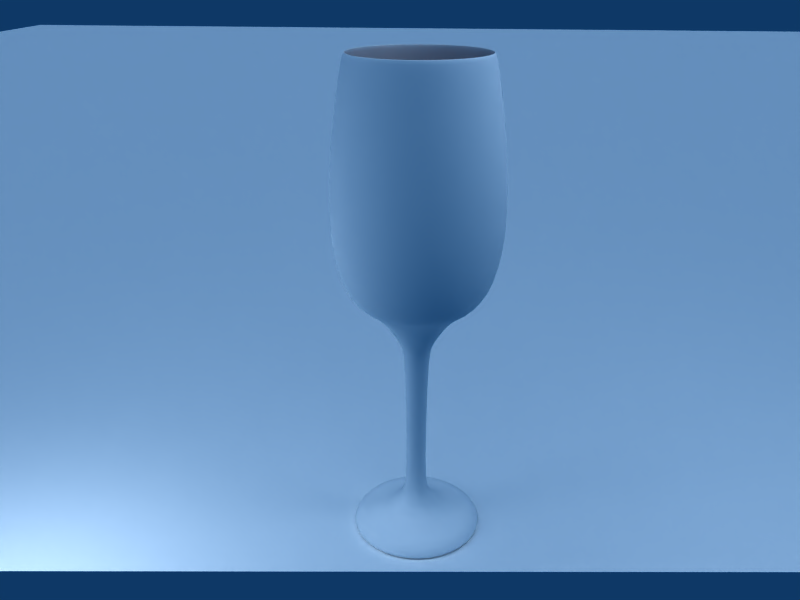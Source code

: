 # Source: filled_wineglass.blend  (saved by Blender 2.48.1; exported with 4.5.12 LTS)
import bpy
from mathutils import Matrix  # noqa: F401  (used for matrix-valued properties, if any)

bpy.ops.wm.read_factory_settings(use_empty=True)
scene = bpy.context.scene
scene.name = 'Scene'

# ---- collections
col_collection_1 = bpy.data.collections.new('Collection 1'); scene.collection.children.link(col_collection_1)

# ---- materials (node trees are filled in below, after node groups)
mat_material_002 = bpy.data.materials.new('Material.002')
mat_material_002.alpha_threshold = 0.0
mat_material_002.diffuse_color = (0.73, 0.00824, 0.00824, 1.0)
mat_material_002.roughness = 0.5
mat_material_002.specular_intensity = 1.0
mat_material_002.line_color = (0.0, 0.0, 0.0, 0.2)
mat_material_001 = bpy.data.materials.new('Material.001')
mat_material_001.alpha_threshold = 0.0
mat_material_001.diffuse_color = (1.0, 1.0, 1.0, 1.0)
mat_material_001.roughness = 0.5
mat_material_001.specular_intensity = 1.5
mat_material_001.line_color = (0.0, 0.0, 0.0, 0.2)
mat_material = bpy.data.materials.new('Material')
mat_material.alpha_threshold = 0.0
mat_material.diffuse_color = (1.0, 1.0, 1.0, 1.0)
mat_material.roughness = 0.5
mat_material.specular_intensity = 0.1
mat_material.line_color = (0.0, 0.0, 0.0, 1.0)

# ---- material node trees

# ---- world
world_world = bpy.data.worlds.new('World'); scene.world = world_world
world_world.color = (0.05656, 0.2208, 0.4)
world_world.use_sun_shadow = False
world_world.sun_shadow_jitter_overblur = 0.0
world_world.cycles.sampling_method = 'MANUAL'
world_world.cycles.sample_map_resolution = 256

# ---- cameras
cam_camera = bpy.data.cameras.new('Camera')
cam_camera.passepartout_alpha = 0.2
cam_camera.clip_end = 100.0
cam_camera.lens = 35.0
cam_camera.ortho_scale = 7.314
cam_camera.show_passepartout = False
cam_camera.show_safe_areas = True
cam_camera.dof.focus_distance = 0.0
cam_camera.dof.aperture_fstop = 128.0

# ---- lights
light_lamp_002 = bpy.data.lights.new('Lamp.002', 'POINT')
light_lamp_002.transmission_factor = 0.0
light_lamp_002.energy = 110.0
light_lamp_002.shadow_buffer_clip_start = 0.5
light_lamp_002.shadow_soft_size = 1.0
light_lamp_002.shadow_maximum_resolution = 0.006
light_lamp_002.use_absolute_resolution = True
light_lamp_002.cycles.use_multiple_importance_sampling = False
light_lamp = bpy.data.lights.new('Lamp', 'POINT')
light_lamp.transmission_factor = 0.0
light_lamp.energy = 110.0
light_lamp.shadow_buffer_clip_start = 0.5
light_lamp.shadow_soft_size = 1.0
light_lamp.shadow_maximum_resolution = 0.006
light_lamp.use_absolute_resolution = True
light_lamp.cycles.use_multiple_importance_sampling = False
light_spot = bpy.data.lights.new('Spot', 'SUN')
light_spot.transmission_factor = 0.0
light_spot.cutoff_distance = 30.0
light_spot.angle = 1.571
light_spot.energy = 1.1
light_spot.shadow_buffer_clip_start = 1.001
light_spot.shadow_soft_size = 1.0
light_spot.shadow_cascade_max_distance = 1000.0
light_spot.cycles.use_multiple_importance_sampling = False

# ---- meshes
me_mesh = bpy.data.meshes.new('Mesh')
me_mesh.from_pydata([(1.983, -0.4596, 0.2746), (1.99, -0.458, 0.2748), (1.811, -0.4634, 0.267), (1.65, -0.4534, 0.2542), (1.509, -0.4268, 0.2358), (1.389, -0.3824, 0.2116), (1.292, -0.2939, 0.1711), (1.224, -0.2098, 0.134), (1.113, -0.1107, 0.08853), (0.9628, -0.0316, 0.04884), (0.9636, -0.03083, -0.05599), (1.115, -0.112, -0.08672), (1.227, -0.2136, -0.1231), (1.296, -0.2997, -0.1532), (1.394, -0.3904, -0.1856), (1.514, -0.4362, -0.2038), (1.656, -0.4637, -0.2167), (1.817, -0.4743, -0.2246), (1.996, -0.4692, -0.2279), (1.99, -0.4709, -0.23), (1.958, -0.1573, -0.6243), (1.965, -0.1568, -0.6206), (1.786, -0.1687, -0.6087), (1.626, -0.1708, -0.5845), (1.486, -0.1626, -0.547), (1.369, -0.143, -0.4953), (1.275, -0.09712, -0.4056), (1.211, -0.05237, -0.3227), (1.103, -0.001142, -0.222), (0.9566, 0.0367, -0.1359), (0.9449, 0.1394, -0.1534), (1.084, 0.1701, -0.2539), (1.183, 0.1985, -0.3714), (1.24, 0.2192, -0.4681), (1.326, 0.2442, -0.5728), (1.438, 0.266, -0.6331), (1.575, 0.2881, -0.677), (1.732, 0.3106, -0.7055), (1.91, 0.3331, -0.7197), (1.902, 0.3345, -0.7237), (1.85, 0.7744, -0.4818), (1.857, 0.7713, -0.4786), (1.681, 0.7391, -0.4697), (1.525, 0.6985, -0.451), (1.392, 0.649, -0.4219), (1.284, 0.59, -0.3816), (1.206, 0.5011, -0.3114), (1.156, 0.4217, -0.2465), (1.066, 0.3216, -0.1677), (0.9341, 0.2292, -0.1004), (0.9292, 0.2641, -0.001703), (1.057, 0.3824, -0.003539), (1.143, 0.5126, -0.006324), (1.19, 0.6168, -0.008848), (1.264, 0.7326, -0.01135), (1.37, 0.8072, -0.01218), (1.502, 0.8682, -0.01225), (1.656, 0.9165, -0.01162), (1.832, 0.9528, -0.01034), (1.824, 0.9566, -0.0117), (1.838, 0.7957, 0.4666), (1.845, 0.7925, 0.4661), (1.67, 0.7597, 0.4544), (1.514, 0.7179, 0.434), (1.382, 0.6666, 0.4043), (1.275, 0.6052, 0.3648), (1.199, 0.5122, 0.298), (1.15, 0.4289, 0.2367), (1.062, 0.3241, 0.1617), (0.9324, 0.2278, 0.09658), (0.9424, 0.1372, 0.1484), (1.079, 0.174, 0.2507), (1.174, 0.2096, 0.3688), (1.229, 0.2361, 0.4656), (1.312, 0.2675, 0.5708), (1.422, 0.293, 0.6328), (1.557, 0.3178, 0.6789), (1.715, 0.3421, 0.7102), (1.891, 0.3656, 0.7278), (1.884, 0.3671, 0.7293), (1.91, 0.2071, 0.0133), (1.942, -0.1286, 0.6535), (1.949, -0.1283, 0.6522), (1.771, -0.1409, 0.6362), (1.611, -0.1447, 0.6079), (1.472, -0.1388, 0.5662), (1.357, -0.1225, 0.5103), (1.265, -0.08225, 0.4155), (1.203, -0.04265, 0.3283), (1.099, 0.0023, 0.2218), (0.9544, 0.03476, 0.1296), (0.9426, 0.1041, -0.007133), (1.206, -0.06825, 0.3763)], [], [(80, 0, 81), (81, 0, 1, 82), (82, 1, 2, 83), (83, 2, 3, 84), (84, 3, 4, 85), (85, 4, 5, 86), (86, 5, 6, 87), (87, 6, 7, 88), (89, 8, 9, 90), (90, 9, 91), (9, 10, 91), (8, 11, 10, 9), (6, 13, 12, 7), (5, 14, 13, 6), (4, 15, 14, 5), (3, 16, 15, 4), (2, 17, 16, 3), (1, 18, 17, 2), (0, 19, 18, 1), (19, 0, 80), (7, 12, 11, 8), (12, 27, 28, 11), (80, 20, 19), (19, 20, 21, 18), (18, 21, 22, 17), (17, 22, 23, 16), (16, 23, 24, 15), (15, 24, 25, 14), (14, 25, 26, 13), (13, 26, 27, 12), (11, 28, 29, 10), (10, 29, 91), (29, 30, 91), (28, 31, 30, 29), (26, 33, 32, 27), (25, 34, 33, 26), (24, 35, 34, 25), (23, 36, 35, 24), (22, 37, 36, 23), (21, 38, 37, 22), (20, 39, 38, 21), (80, 39, 20), (27, 32, 31, 28), (32, 47, 48, 31), (80, 40, 39), (39, 40, 41, 38), (38, 41, 42, 37), (37, 42, 43, 36), (36, 43, 44, 35), (35, 44, 45, 34), (34, 45, 46, 33), (33, 46, 47, 32), (31, 48, 49, 30), (30, 49, 91), (49, 50, 91), (48, 51, 50, 49), (46, 53, 52, 47), (45, 54, 53, 46), (44, 55, 54, 45), (43, 56, 55, 44), (42, 57, 56, 43), (41, 58, 57, 42), (40, 59, 58, 41), (80, 59, 40), (47, 52, 51, 48), (52, 67, 68, 51), (80, 60, 59), (59, 60, 61, 58), (58, 61, 62, 57), (57, 62, 63, 56), (56, 63, 64, 55), (55, 64, 65, 54), (54, 65, 66, 53), (53, 66, 67, 52), (51, 68, 69, 50), (50, 69, 91), (69, 70, 91), (68, 71, 70, 69), (66, 73, 72, 67), (65, 74, 73, 66), (64, 75, 74, 65), (63, 76, 75, 64), (62, 77, 76, 63), (61, 78, 77, 62), (60, 79, 78, 61), (80, 79, 60), (67, 72, 71, 68), (72, 88, 89, 71), (80, 81, 79), (79, 81, 82, 78), (78, 82, 83, 77), (77, 83, 84, 76), (76, 84, 85, 75), (75, 85, 86, 74), (74, 86, 87, 73), (73, 87, 88, 72), (71, 89, 90, 70), (70, 90, 91), (7, 8, 89, 88)])
me_mesh.polygons.foreach_set('use_smooth', [True] * 99)
me_mesh.materials.append(mat_material_002)
me_mesh.use_remesh_preserve_volume = False
me_mesh.use_remesh_preserve_attributes = False
me_mesh.use_mirror_vertex_groups = False
me_mesh.update()
me_mesh_005 = bpy.data.meshes.new('Mesh.005')
me_mesh_005.from_pydata([(-0.9586, -0.4309, 0.559), (-0.8889, -0.4012, 0.5179), (-0.8547, -0.3573, 0.4464), (-0.8402, -0.2977, 0.3338), (-0.8065, -0.2402, 0.2289), (-0.7471, -0.1859, 0.1487), (-0.6563, -0.1413, 0.09128), (-0.5311, -0.1071, 0.05887), (1.474, -0.1518, 0.5904), (-0.9631, -0.3843, 0.4722), (-0.9194, -0.3714, 0.4581), (-0.8908, -0.3296, 0.3848), (-0.8768, -0.2691, 0.2684), (-0.8434, -0.2103, 0.1698), (-0.784, -0.1588, 0.09401), (-0.7739, -0.1102, 0.01244), (3.308, -0.169, 0.2332), (3.071, -0.2419, 0.249), (2.838, -0.3064, 0.2617), (2.611, -0.3615, 0.2709), (2.392, -0.4058, 0.2764), (2.185, -0.4384, 0.2778), (1.99, -0.458, 0.2748), (1.811, -0.4634, 0.267), (1.65, -0.4534, 0.2542), (1.509, -0.4268, 0.2358), (1.389, -0.3824, 0.2116), (1.292, -0.2939, 0.1711), (1.224, -0.2098, 0.134), (1.113, -0.1107, 0.08853), (0.9628, -0.0316, 0.04884), (0.9236, 0.01641, 0.02099), (-0.7711, -0.1235, -0.009216), (-0.7772, -0.2111, 0.02839), (-0.832, -0.2996, 0.06282), (-0.8592, -0.4076, 0.106), (-0.8658, -0.5287, 0.1527), (-0.8896, -0.6085, 0.1826), (-0.9323, -0.629, 0.1884), (3.311, -0.1943, 0.2434), (3.074, -0.2673, 0.2592), (2.84, -0.3318, 0.2719), (2.613, -0.3868, 0.2811), (2.395, -0.4312, 0.2866), (2.187, -0.4637, 0.288), (1.993, -0.4833, 0.285), (1.814, -0.4887, 0.2772), (1.653, -0.4787, 0.2644), (1.511, -0.4522, 0.246), (1.392, -0.4077, 0.2218), (1.298, -0.3441, 0.1913), (1.23, -0.26, 0.1542), (1.118, -0.1609, 0.1088), (0.9674, -0.08189, 0.06908), (0.8633, -0.03735, 0.04483), (0.7341, -0.01491, 0.02853), (-0.5261, -0.1432, 0.01197), (-0.6496, -0.1927, 0.02701), (-0.7369, -0.265, 0.0532), (-0.7914, -0.3584, 0.08995), (-0.8185, -0.4701, 0.1325), (-0.8257, -0.5882, 0.178), (-0.8553, -0.6686, 0.2088), (-0.9223, -0.72, 0.2251), (-0.9171, -0.7267, -0.2186), (-0.8499, -0.6786, -0.2048), (-0.8217, -0.5925, -0.1777), (-0.8156, -0.4715, -0.1378), (-0.7897, -0.3571, -0.1013), (-0.736, -0.2615, -0.07374), (-0.6484, -0.1899, -0.05773), (-0.5246, -0.1404, -0.04866), (0.7341, -0.0132, -0.04416), (0.8636, -0.03648, -0.05528), (0.9689, -0.08225, -0.07297), (1.121, -0.1634, -0.1037), (1.233, -0.265, -0.1401), (1.302, -0.3511, -0.1702), (1.397, -0.4164, -0.1942), (1.517, -0.4621, -0.2124), (1.659, -0.4896, -0.2253), (1.82, -0.5002, -0.2332), (2.0, -0.4951, -0.2365), (2.194, -0.4756, -0.2354), (2.401, -0.4429, -0.2303), (2.62, -0.3981, -0.2216), (2.846, -0.3424, -0.2096), (3.079, -0.277, -0.1946), (3.316, -0.2031, -0.1768), (-0.928, -0.6338, -0.1881), (-0.8854, -0.613, -0.1825), (-0.8624, -0.5315, -0.1563), (-0.8571, -0.4073, -0.1153), (-0.8309, -0.2964, -0.08098), (-0.7765, -0.208, -0.05816), (-0.7701, -0.1196, -0.0352), (0.9233, 0.0184, -0.0419), (0.9636, -0.03083, -0.05599), (1.115, -0.112, -0.08672), (1.227, -0.2136, -0.1231), (1.296, -0.2997, -0.1532), (1.394, -0.3904, -0.1856), (1.514, -0.4362, -0.2038), (1.656, -0.4637, -0.2167), (1.817, -0.4743, -0.2246), (1.996, -0.4692, -0.2279), (2.191, -0.4497, -0.2268), (2.398, -0.417, -0.2218), (2.617, -0.3722, -0.2131), (2.843, -0.3165, -0.201), (3.076, -0.2511, -0.186), (3.313, -0.1772, -0.1683), (3.288, 0.07294, -0.4814), (3.049, 0.01963, -0.5255), (2.814, -0.0287, -0.5623), (2.586, -0.07127, -0.5911), (2.367, -0.1073, -0.611), (2.159, -0.1361, -0.6211), (1.965, -0.1568, -0.6206), (1.786, -0.1687, -0.6087), (1.626, -0.1708, -0.5845), (1.486, -0.1626, -0.547), (1.369, -0.143, -0.4953), (1.275, -0.09712, -0.4056), (1.211, -0.05237, -0.3227), (1.103, -0.001142, -0.222), (0.9566, 0.0367, -0.1359), (0.9178, 0.06004, -0.0888), (-0.7711, -0.1001, -0.05291), (-0.7818, -0.1512, -0.126), (-0.8399, -0.2047, -0.1982), (-0.8712, -0.2677, -0.291), (-0.8823, -0.3364, -0.3972), (-0.9089, -0.3828, -0.4665), (-0.9522, -0.3965, -0.4811), (3.29, 0.05858, -0.5048), (3.051, 0.005266, -0.5489), (2.816, -0.04306, -0.5857), (2.588, -0.08563, -0.6144), (2.369, -0.1217, -0.6343), (2.161, -0.1505, -0.6444), (1.967, -0.1712, -0.644), (1.788, -0.183, -0.6321), (1.628, -0.1852, -0.6078), (1.488, -0.1769, -0.5703), (1.371, -0.1573, -0.5187), (1.279, -0.1256, -0.4519), (1.215, -0.08083, -0.3689), (1.107, -0.0296, -0.2682), (0.9597, 0.0082, -0.1821), (0.8562, 0.02811, -0.1314), (0.7285, 0.03452, -0.09877), (-0.5273, -0.09979, -0.0943), (-0.6532, -0.1344, -0.1237), (-0.7436, -0.1801, -0.1776), (-0.8017, -0.2364, -0.2545), (-0.8329, -0.301, -0.35), (-0.8445, -0.3681, -0.4544), (-0.8765, -0.4176, -0.528), (-0.9455, -0.4478, -0.5645), (-0.9942, -0.0139, -0.6508), (-0.922, -0.0118, -0.6083), (-0.8836, -0.01996, -0.5225), (-0.863, -0.03402, -0.3985), (-0.8234, -0.0442, -0.2851), (-0.7585, -0.04958, -0.1955), (-0.6627, -0.04903, -0.1353), (-0.5335, -0.03934, -0.1021), (0.7199, 0.1059, -0.1097), (0.8445, 0.1262, -0.148), (0.944, 0.1471, -0.2073), (1.084, 0.1779, -0.3078), (1.182, 0.2063, -0.4253), (1.24, 0.2269, -0.522), (1.326, 0.2482, -0.5999), (1.438, 0.2699, -0.6603), (1.574, 0.2921, -0.7042), (1.732, 0.3145, -0.7327), (1.91, 0.337, -0.7469), (2.104, 0.3596, -0.7477), (2.312, 0.3821, -0.7363), (2.533, 0.4044, -0.7135), (2.763, 0.4262, -0.6804), (3.001, 0.4476, -0.6379), (3.244, 0.4683, -0.5869), (-0.9935, -0.02819, -0.5535), (-0.949, -0.02552, -0.5366), (-0.9163, -0.033, -0.4548), (-0.8961, -0.0469, -0.3281), (-0.8567, -0.05739, -0.2191), (-0.7917, -0.06368, -0.1375), (-0.7737, -0.07385, -0.05385), (0.9099, 0.1219, -0.09776), (0.9449, 0.1394, -0.1534), (1.084, 0.1701, -0.2539), (1.183, 0.1985, -0.3714), (1.24, 0.2192, -0.4681), (1.326, 0.2442, -0.5728), (1.438, 0.266, -0.6331), (1.575, 0.2881, -0.677), (1.732, 0.3106, -0.7055), (1.91, 0.3331, -0.7197), (2.104, 0.3557, -0.7205), (2.312, 0.3782, -0.7091), (2.533, 0.4004, -0.6863), (2.763, 0.4223, -0.6532), (3.001, 0.4437, -0.6107), (3.244, 0.4644, -0.5597), (3.202, 0.814, -0.3666), (2.956, 0.8226, -0.4017), (2.715, 0.8255, -0.4311), (2.483, 0.8223, -0.4541), (2.26, 0.8124, -0.4702), (2.051, 0.7956, -0.4786), (1.857, 0.7713, -0.4786), (1.681, 0.7391, -0.4697), (1.525, 0.6985, -0.451), (1.392, 0.649, -0.4219), (1.284, 0.59, -0.3816), (1.206, 0.5011, -0.3114), (1.156, 0.4217, -0.2465), (1.066, 0.3216, -0.1677), (0.9341, 0.2292, -0.1004), (0.9032, 0.1749, -0.06459), (-0.7768, -0.05354, -0.0381), (-0.8004, 0.009237, -0.09407), (-0.8714, 0.06598, -0.1496), (-0.9189, 0.1437, -0.2215), (-0.9484, 0.2348, -0.3051), (-0.987, 0.2916, -0.3598), (-1.033, 0.2989, -0.3714), (3.2, 0.8343, -0.3849), (2.954, 0.843, -0.42), (2.713, 0.8459, -0.4494), (2.48, 0.8426, -0.4724), (2.258, 0.8328, -0.4885), (2.049, 0.816, -0.4969), (1.855, 0.7917, -0.497), (1.679, 0.7595, -0.488), (1.523, 0.7189, -0.4693), (1.39, 0.6693, -0.4402), (1.282, 0.6104, -0.3999), (1.202, 0.5415, -0.3477), (1.152, 0.462, -0.2828), (1.062, 0.3619, -0.204), (0.9293, 0.2695, -0.1367), (0.834, 0.2118, -0.09726), (0.7123, 0.1676, -0.07193), (-0.5397, 0.01129, -0.07047), (-0.6712, 0.02243, -0.09271), (-0.7714, 0.05928, -0.1339), (-0.843, 0.1201, -0.1931), (-0.8909, 0.1997, -0.2678), (-0.9206, 0.2889, -0.3502), (-0.9652, 0.3489, -0.4082), (-1.04, 0.372, -0.4371), (-1.062, 0.5294, -0.02335), (-0.9858, 0.4957, -0.02118), (-0.9382, 0.4141, -0.01814), (-0.904, 0.2917, -0.01759), (-0.852, 0.1815, -0.01859), (-0.7775, 0.09994, -0.01486), (-0.6755, 0.04867, -0.01278), (-0.5431, 0.02935, -0.01283), (0.7093, 0.1907, -0.003051), (0.8295, 0.245, -0.00291), (0.9224, 0.3181, -0.003415), (1.051, 0.4365, -0.005259), (1.137, 0.5667, -0.008044), (1.184, 0.6709, -0.01057), (1.261, 0.7599, -0.01222), (1.367, 0.8345, -0.01305), (1.498, 0.8955, -0.01312), (1.653, 0.9438, -0.01249), (1.829, 0.98, -0.01121), (2.022, 1.005, -0.009351), (2.232, 1.019, -0.006956), (2.455, 1.024, -0.004082), (2.689, 1.019, -0.0007845), (2.931, 1.006, 0.002884), (3.179, 0.9854, 0.006869), (-1.051, 0.4316, -0.02), (-1.005, 0.4202, -0.01898), (-0.9635, 0.3419, -0.0175), (-0.9293, 0.2164, -0.01853), (-0.8781, 0.1117, -0.01626), (-0.8045, 0.0359, -0.01234), (-0.7791, -0.04828, -0.01239), (0.9007, 0.1944, -0.004816), (0.9292, 0.2641, -0.001703), (1.057, 0.3824, -0.003539), (1.143, 0.5126, -0.006324), (1.19, 0.6168, -0.008848), (1.264, 0.7326, -0.01135), (1.37, 0.8072, -0.01218), (1.502, 0.8682, -0.01225), (1.656, 0.9165, -0.01162), (1.832, 0.9528, -0.01034), (2.026, 0.9778, -0.008483), (2.235, 0.9922, -0.006088), (2.458, 0.9968, -0.003214), (2.692, 0.9922, 8.38e-05), (2.934, 0.9791, 0.003752), (3.182, 0.9581, 0.007737), (3.193, 0.8294, 0.388), (2.946, 0.8399, 0.4159), (2.704, 0.8444, 0.4385), (2.471, 0.8424, 0.4555), (2.249, 0.8334, 0.4661), (2.039, 0.8169, 0.4698), (1.845, 0.7925, 0.4661), (1.67, 0.7597, 0.4544), (1.514, 0.7179, 0.434), (1.382, 0.6666, 0.4043), (1.275, 0.6052, 0.3648), (1.199, 0.5122, 0.298), (1.15, 0.4289, 0.2367), (1.062, 0.3241, 0.1617), (0.9324, 0.2278, 0.09658), (0.9037, 0.1712, 0.0536), (-0.7791, -0.06075, 0.01083), (-0.8019, 0.004242, 0.07008), (-0.874, 0.06297, 0.1252), (-0.9232, 0.144, 0.1958), (-0.9548, 0.2401, 0.2758), (-0.9948, 0.3, 0.3264), (-1.041, 0.3079, 0.3362), (3.19, 0.8508, 0.405), (2.943, 0.8614, 0.4328), (2.702, 0.8658, 0.4555), (2.469, 0.8638, 0.4724), (2.246, 0.8548, 0.4831), (2.037, 0.8383, 0.4868), (1.843, 0.8139, 0.4831), (1.667, 0.7811, 0.4713), (1.512, 0.7393, 0.451), (1.379, 0.688, 0.4213), (1.272, 0.6267, 0.3818), (1.194, 0.5546, 0.3317), (1.145, 0.4713, 0.2703), (1.057, 0.3666, 0.1953), (0.9266, 0.2702, 0.1302), (0.8333, 0.2102, 0.09088), (0.7122, 0.1644, 0.06468), (-0.542, 0.006362, 0.04381), (-0.6733, 0.01786, 0.06774), (-0.7739, 0.05594, 0.1096), (-0.8467, 0.1191, 0.1685), (-0.8964, 0.2028, 0.2408), (-0.9282, 0.297, 0.3184), (-0.9742, 0.3599, 0.3716), (-1.05, 0.3846, 0.3968), (-1.009, 0.005363, 0.6268), (-0.9358, 0.004344, 0.5818), (-0.8952, -0.007692, 0.5019), (-0.8712, -0.03027, 0.3791), (-0.8287, -0.0482, 0.265), (-0.7619, -0.05791, 0.1728), (-0.6658, -0.05792, 0.1078), (-0.5374, -0.04797, 0.07145), (0.7198, 0.101, 0.09957), (0.8435, 0.1237, 0.1402), (0.9398, 0.1481, 0.2017), (1.077, 0.185, 0.3039), (1.172, 0.2206, 0.4221), (1.227, 0.2471, 0.5189), (1.311, 0.2731, 0.5977), (1.421, 0.2985, 0.6596), (1.557, 0.3234, 0.7058), (1.714, 0.3476, 0.7371), (1.891, 0.3711, 0.7547), (2.085, 0.3939, 0.7594), (2.293, 0.4158, 0.7522), (2.515, 0.4368, 0.7341), (2.746, 0.4569, 0.706), (2.985, 0.4758, 0.6687), (3.229, 0.4936, 0.6232), (-1.006, -0.01433, 0.5306), (-0.9609, -0.01257, 0.5148), (-0.9261, -0.02527, 0.4345), (-0.9023, -0.04831, 0.3082), (-0.8602, -0.06518, 0.1972), (-0.7939, -0.07338, 0.111), (-0.7773, -0.08541, 0.02035), (0.9108, 0.1161, 0.08333), (0.9424, 0.1372, 0.1484), (1.079, 0.174, 0.2507), (1.174, 0.2096, 0.3688), (1.229, 0.2361, 0.4656), (1.312, 0.2675, 0.5708), (1.422, 0.293, 0.6328), (1.557, 0.3178, 0.6789), (1.715, 0.3421, 0.7102), (1.891, 0.3656, 0.7278), (2.086, 0.3884, 0.7325), (2.294, 0.4103, 0.7254), (2.516, 0.4313, 0.7073), (2.747, 0.4513, 0.6791), (2.986, 0.4702, 0.6418), (3.229, 0.488, 0.5963), (3.275, 0.09373, 0.5352), (3.035, 0.04299, 0.5759), (2.799, -0.003214, 0.6093), (2.571, -0.04416, 0.6344), (2.351, -0.07913, 0.6505), (2.143, -0.1074, 0.6567), (1.949, -0.1283, 0.6522), (1.771, -0.1409, 0.6362), (1.611, -0.1447, 0.6079), (1.472, -0.1388, 0.5662), (1.357, -0.1225, 0.5103), (1.265, -0.08225, 0.4155), (1.203, -0.04265, 0.3283), (1.099, 0.0023, 0.2218), (0.9544, 0.03476, 0.1296), (0.9187, 0.05501, 0.07045), (0.8913, 0.09722, -0.006238), (-0.7663, -0.08498, -0.01606), (3.276, 0.08081, 0.5594), (3.036, 0.03007, 0.6001), (2.801, -0.01613, 0.6335), (2.572, -0.05708, 0.6586), (2.352, -0.09205, 0.6747), (2.144, -0.1203, 0.6809), (1.95, -0.1412, 0.6764), (1.772, -0.1539, 0.6605), (1.612, -0.1577, 0.6321), (1.358, -0.1354, 0.5345), (1.268, -0.1079, 0.4634), (1.206, -0.06825, 0.3763), (1.101, -0.0233, 0.2697), (0.9559, 0.009096, 0.1776), (0.8553, 0.02589, 0.122), (0.7284, 0.03018, 0.08529)], [], [(418, 39, 16, 400), (400, 16, 17, 401), (401, 17, 18, 402), (402, 18, 19, 403), (403, 19, 20, 404), (404, 20, 21, 405), (405, 21, 22, 406), (406, 22, 23, 407), (407, 23, 24, 408), (408, 24, 25, 409), (409, 25, 26, 410), (410, 26, 27, 411), (411, 27, 28, 412), (413, 29, 30, 414), (414, 30, 31, 415), (415, 31, 416), (417, 32, 15), (15, 32, 33, 14), (14, 33, 34, 13), (13, 34, 35, 12), (12, 35, 36, 11), (11, 36, 37, 10), (10, 37, 38, 9), (63, 0, 9, 38), (6, 57, 56, 7), (4, 59, 58, 5), (3, 60, 59, 4), (2, 61, 60, 3), (1, 62, 61, 2), (0, 63, 62, 1), (63, 64, 65, 62), (62, 65, 66, 61), (61, 66, 67, 60), (60, 67, 68, 59), (59, 68, 69, 58), (58, 69, 70, 57), (57, 70, 71, 56), (55, 72, 73, 54), (54, 73, 74, 53), (53, 74, 75, 52), (51, 76, 77, 50), (50, 77, 78, 49), (49, 78, 79, 48), (48, 79, 80, 47), (47, 80, 81, 46), (46, 81, 82, 45), (45, 82, 83, 44), (44, 83, 84, 43), (43, 84, 85, 42), (42, 85, 86, 41), (41, 86, 87, 40), (40, 87, 88, 39), (52, 75, 76, 51), (38, 89, 64, 63), (37, 90, 89, 38), (36, 91, 90, 37), (35, 92, 91, 36), (34, 93, 92, 35), (33, 94, 93, 34), (32, 95, 94, 33), (417, 95, 32), (31, 96, 416), (30, 97, 96, 31), (29, 98, 97, 30), (27, 100, 99, 28), (26, 101, 100, 27), (25, 102, 101, 26), (24, 103, 102, 25), (23, 104, 103, 24), (22, 105, 104, 23), (21, 106, 105, 22), (20, 107, 106, 21), (19, 108, 107, 20), (18, 109, 108, 19), (17, 110, 109, 18), (16, 111, 110, 17), (39, 88, 111, 16), (28, 99, 98, 29), (99, 124, 125, 98), (88, 135, 112, 111), (111, 112, 113, 110), (110, 113, 114, 109), (109, 114, 115, 108), (108, 115, 116, 107), (107, 116, 117, 106), (106, 117, 118, 105), (105, 118, 119, 104), (104, 119, 120, 103), (103, 120, 121, 102), (102, 121, 122, 101), (101, 122, 123, 100), (100, 123, 124, 99), (98, 125, 126, 97), (97, 126, 127, 96), (96, 127, 416), (417, 128, 95), (95, 128, 129, 94), (94, 129, 130, 93), (93, 130, 131, 92), (92, 131, 132, 91), (91, 132, 133, 90), (90, 133, 134, 89), (89, 134, 159, 64), (75, 148, 147, 76), (87, 136, 135, 88), (86, 137, 136, 87), (85, 138, 137, 86), (84, 139, 138, 85), (83, 140, 139, 84), (82, 141, 140, 83), (81, 142, 141, 82), (80, 143, 142, 81), (79, 144, 143, 80), (78, 145, 144, 79), (77, 146, 145, 78), (76, 147, 146, 77), (74, 149, 148, 75), (73, 150, 149, 74), (72, 151, 150, 73), (70, 153, 152, 71), (69, 154, 153, 70), (68, 155, 154, 69), (67, 156, 155, 68), (66, 157, 156, 67), (65, 158, 157, 66), (64, 159, 158, 65), (159, 160, 161, 158), (158, 161, 162, 157), (157, 162, 163, 156), (156, 163, 164, 155), (155, 164, 165, 154), (154, 165, 166, 153), (153, 166, 167, 152), (151, 168, 169, 150), (150, 169, 170, 149), (149, 170, 171, 148), (147, 172, 173, 146), (146, 173, 174, 145), (145, 174, 175, 144), (144, 175, 176, 143), (143, 176, 177, 142), (142, 177, 178, 141), (141, 178, 179, 140), (140, 179, 180, 139), (139, 180, 181, 138), (138, 181, 182, 137), (137, 182, 183, 136), (136, 183, 184, 135), (148, 171, 172, 147), (134, 185, 160, 159), (133, 186, 185, 134), (132, 187, 186, 133), (131, 188, 187, 132), (130, 189, 188, 131), (129, 190, 189, 130), (128, 191, 190, 129), (417, 191, 128), (127, 192, 416), (126, 193, 192, 127), (125, 194, 193, 126), (123, 196, 195, 124), (122, 197, 196, 123), (121, 198, 197, 122), (120, 199, 198, 121), (119, 200, 199, 120), (118, 201, 200, 119), (117, 202, 201, 118), (116, 203, 202, 117), (115, 204, 203, 116), (114, 205, 204, 115), (113, 206, 205, 114), (112, 207, 206, 113), (135, 184, 207, 112), (124, 195, 194, 125), (195, 220, 221, 194), (184, 231, 208, 207), (207, 208, 209, 206), (206, 209, 210, 205), (205, 210, 211, 204), (204, 211, 212, 203), (203, 212, 213, 202), (202, 213, 214, 201), (201, 214, 215, 200), (200, 215, 216, 199), (199, 216, 217, 198), (198, 217, 218, 197), (197, 218, 219, 196), (196, 219, 220, 195), (194, 221, 222, 193), (193, 222, 223, 192), (192, 223, 416), (417, 224, 191), (191, 224, 225, 190), (190, 225, 226, 189), (189, 226, 227, 188), (188, 227, 228, 187), (187, 228, 229, 186), (186, 229, 230, 185), (185, 230, 255, 160), (171, 244, 243, 172), (183, 232, 231, 184), (182, 233, 232, 183), (181, 234, 233, 182), (180, 235, 234, 181), (179, 236, 235, 180), (178, 237, 236, 179), (177, 238, 237, 178), (176, 239, 238, 177), (175, 240, 239, 176), (174, 241, 240, 175), (173, 242, 241, 174), (172, 243, 242, 173), (170, 245, 244, 171), (169, 246, 245, 170), (168, 247, 246, 169), (166, 249, 248, 167), (165, 250, 249, 166), (164, 251, 250, 165), (163, 252, 251, 164), (162, 253, 252, 163), (161, 254, 253, 162), (160, 255, 254, 161), (255, 256, 257, 254), (254, 257, 258, 253), (253, 258, 259, 252), (252, 259, 260, 251), (251, 260, 261, 250), (250, 261, 262, 249), (249, 262, 263, 248), (247, 264, 265, 246), (246, 265, 266, 245), (245, 266, 267, 244), (243, 268, 269, 242), (242, 269, 270, 241), (241, 270, 271, 240), (240, 271, 272, 239), (239, 272, 273, 238), (238, 273, 274, 237), (237, 274, 275, 236), (236, 275, 276, 235), (235, 276, 277, 234), (234, 277, 278, 233), (233, 278, 279, 232), (232, 279, 280, 231), (244, 267, 268, 243), (230, 281, 256, 255), (229, 282, 281, 230), (228, 283, 282, 229), (227, 284, 283, 228), (226, 285, 284, 227), (225, 286, 285, 226), (224, 287, 286, 225), (417, 287, 224), (223, 288, 416), (222, 289, 288, 223), (221, 290, 289, 222), (219, 292, 291, 220), (218, 293, 292, 219), (217, 294, 293, 218), (216, 295, 294, 217), (215, 296, 295, 216), (214, 297, 296, 215), (213, 298, 297, 214), (212, 299, 298, 213), (211, 300, 299, 212), (210, 301, 300, 211), (209, 302, 301, 210), (208, 303, 302, 209), (231, 280, 303, 208), (220, 291, 290, 221), (291, 316, 317, 290), (280, 327, 304, 303), (303, 304, 305, 302), (302, 305, 306, 301), (301, 306, 307, 300), (300, 307, 308, 299), (299, 308, 309, 298), (298, 309, 310, 297), (297, 310, 311, 296), (296, 311, 312, 295), (295, 312, 313, 294), (294, 313, 314, 293), (293, 314, 315, 292), (292, 315, 316, 291), (290, 317, 318, 289), (289, 318, 319, 288), (288, 319, 416), (417, 320, 287), (287, 320, 321, 286), (286, 321, 322, 285), (285, 322, 323, 284), (284, 323, 324, 283), (283, 324, 325, 282), (282, 325, 326, 281), (281, 326, 351, 256), (267, 340, 339, 268), (279, 328, 327, 280), (278, 329, 328, 279), (277, 330, 329, 278), (276, 331, 330, 277), (275, 332, 331, 276), (274, 333, 332, 275), (273, 334, 333, 274), (272, 335, 334, 273), (271, 336, 335, 272), (270, 337, 336, 271), (269, 338, 337, 270), (268, 339, 338, 269), (266, 341, 340, 267), (265, 342, 341, 266), (264, 343, 342, 265), (262, 345, 344, 263), (261, 346, 345, 262), (260, 347, 346, 261), (259, 348, 347, 260), (258, 349, 348, 259), (257, 350, 349, 258), (256, 351, 350, 257), (351, 352, 353, 350), (350, 353, 354, 349), (349, 354, 355, 348), (348, 355, 356, 347), (347, 356, 357, 346), (346, 357, 358, 345), (345, 358, 359, 344), (343, 360, 361, 342), (342, 361, 362, 341), (341, 362, 363, 340), (339, 364, 365, 338), (338, 365, 366, 337), (337, 366, 367, 336), (336, 367, 368, 335), (335, 368, 369, 334), (334, 369, 370, 333), (333, 370, 371, 332), (332, 371, 372, 331), (331, 372, 373, 330), (330, 373, 374, 329), (329, 374, 375, 328), (328, 375, 376, 327), (340, 363, 364, 339), (326, 377, 352, 351), (325, 378, 377, 326), (324, 379, 378, 325), (323, 380, 379, 324), (322, 381, 380, 323), (321, 382, 381, 322), (320, 383, 382, 321), (417, 383, 320), (319, 384, 416), (318, 385, 384, 319), (317, 386, 385, 318), (315, 388, 387, 316), (314, 389, 388, 315), (313, 390, 389, 314), (312, 391, 390, 313), (311, 392, 391, 312), (310, 393, 392, 311), (309, 394, 393, 310), (308, 395, 394, 309), (307, 396, 395, 308), (306, 397, 396, 307), (305, 398, 397, 306), (304, 399, 398, 305), (327, 376, 399, 304), (316, 387, 386, 317), (387, 412, 413, 386), (376, 418, 400, 399), (399, 400, 401, 398), (398, 401, 402, 397), (397, 402, 403, 396), (396, 403, 404, 395), (395, 404, 405, 394), (394, 405, 406, 393), (393, 406, 407, 392), (392, 407, 408, 391), (391, 408, 409, 390), (390, 409, 410, 389), (389, 410, 411, 388), (388, 411, 412, 387), (386, 413, 414, 385), (385, 414, 415, 384), (384, 415, 416), (417, 15, 383), (383, 15, 14, 382), (382, 14, 13, 381), (381, 13, 12, 380), (380, 12, 11, 379), (379, 11, 10, 378), (378, 10, 9, 377), (0, 352, 377, 9), (358, 6, 7, 359), (356, 4, 5, 357), (355, 3, 4, 356), (354, 2, 3, 355), (353, 1, 2, 354), (352, 0, 1, 353), (42, 421, 422, 43), (372, 422, 421, 373), (41, 420, 421, 42), (373, 421, 420, 374), (40, 419, 420, 41), (374, 420, 419, 375), (39, 418, 419, 40), (375, 419, 418, 376), (43, 422, 423, 44), (371, 423, 422, 372), (370, 424, 423, 371), (44, 423, 424, 45), (369, 425, 424, 370), (45, 424, 425, 46), (368, 426, 425, 369), (46, 425, 426, 47), (367, 8, 426, 368), (47, 426, 8, 48), (8, 367, 366, 427), (8, 427, 49, 48), (365, 428, 427, 366), (49, 427, 428, 50), (364, 429, 428, 365), (50, 428, 429, 51), (363, 430, 429, 364), (51, 429, 430, 52), (362, 431, 430, 363), (52, 430, 431, 53), (361, 432, 431, 362), (53, 431, 432, 54), (360, 433, 432, 361), (54, 432, 433, 55), (5, 6, 358, 357), (6, 5, 58, 57), (55, 56, 71, 72), (71, 152, 151, 72), (151, 152, 167, 168), (167, 248, 247, 168), (247, 248, 263, 264), (263, 344, 343, 264), (343, 344, 359, 360), (7, 433, 360, 359), (7, 56, 55, 433), (28, 29, 413, 412)])
me_mesh_005.polygons.foreach_set('use_smooth', [True] * 441)
me_mesh_005.materials.append(mat_material_001)
me_mesh_005.use_remesh_preserve_volume = False
me_mesh_005.use_remesh_preserve_attributes = False
me_mesh_005.use_mirror_vertex_groups = False
me_mesh_005.update()
me_cube = bpy.data.meshes.new('Cube')
me_cube.from_pydata([(1.56, 0.7963, -1.036), (1.56, -0.6608, -1.036), (-0.4404, -0.6608, -1.036), (-0.4404, 0.7963, -1.036)], [], [(0, 1, 2, 3)])
_uv = me_cube.uv_layers.new(name='UVTex')
_uv.uv.foreach_set('vector', [1.0, 1.0, 1.49e-07, 1.0, 0.0, 4.47e-08, 1.0, 0.0])
_ca = me_cube.color_attributes.new('Col', 'BYTE_COLOR', 'CORNER')
_ca.data.foreach_set('color', [1.0, 1.0, 1.0, 1.0, 1.0, 1.0, 1.0, 1.0, 1.0, 1.0, 1.0, 1.0, 1.0, 1.0, 1.0, 1.0])
me_cube.materials.append(mat_material)
me_cube.use_remesh_preserve_volume = False
me_cube.use_remesh_preserve_attributes = False
me_cube.use_mirror_vertex_groups = False
me_cube.update()

# ---- objects
ob_curve = bpy.data.objects.new('Curve', me_mesh)
ob_lamp_002 = bpy.data.objects.new('Lamp.002', light_lamp_002)
ob_curve_001 = bpy.data.objects.new('Curve.001', me_mesh_005)
ob_lamp_001 = bpy.data.objects.new('Lamp.001', light_lamp)
ob_cube = bpy.data.objects.new('Cube', me_cube)
ob_lamp = bpy.data.objects.new('Lamp', light_spot)
ob_camera = bpy.data.objects.new('Camera', cam_camera)

# ---- transforms, parenting, visibility, modifiers, constraints
ob_curve.location = (2.799, -1.867, 1.1)
ob_curve.rotation_euler = (-4.863, -1.465, 2.08)
ob_curve.scale = (1.15, 1.15, 1.15)
ob_curve.lock_rotations_4d = False
ob_curve.empty_display_type = 'ARROWS'
ob_curve.lineart.crease_threshold = 0.0
_m = ob_curve.modifiers.new('Subsurf', 'SUBSURF')
_m.uv_smooth = 'PRESERVE_CORNERS'
_m.quality = 2
_m.levels = 2
_m.show_only_control_edges = False
ob_lamp_002.location = (5.967, 0.1346, 5.738)
ob_lamp_002.lock_rotations_4d = False
ob_lamp_002.empty_display_type = 'ARROWS'
ob_lamp_002.lineart.crease_threshold = 0.0
ob_curve_001.location = (2.796, -1.869, 1.126)
ob_curve_001.rotation_euler = (-4.863, -1.465, 2.08)
ob_curve_001.scale = (1.15, 1.15, 1.15)
ob_curve_001.lock_rotations_4d = False
ob_curve_001.empty_display_type = 'ARROWS'
ob_curve_001.lineart.crease_threshold = 0.0
_m = ob_curve_001.modifiers.new('Subsurf', 'SUBSURF')
_m.uv_smooth = 'PRESERVE_CORNERS'
_m.quality = 2
_m.levels = 2
_m.show_only_control_edges = False
ob_lamp_001.location = (1.272, -5.784, 2.407)
ob_lamp_001.rotation_euler = (1.055, -0.7128, 0.6211)
ob_lamp_001.lock_rotations_4d = False
ob_lamp_001.empty_display_type = 'ARROWS'
ob_lamp_001.lineart.crease_threshold = 0.0
ob_cube.location = (-33.21, 6.218, 2.873)
ob_cube.rotation_euler = (0.0, -0.0, 0.8423)
ob_cube.scale = (36.5, 50.04, 2.8)
ob_cube.lock_rotations_4d = False
ob_cube.empty_display_type = 'ARROWS'
ob_cube.lineart.crease_threshold = 0.0
ob_lamp.location = (0.8924, -0.2378, 9.772)
ob_lamp.rotation_euler = (0.2311, -0.1793, 1.356)
ob_lamp.scale = (2.626, 2.626, 2.626)
ob_lamp.lock_rotations_4d = False
ob_lamp.empty_display_type = 'ARROWS'
ob_lamp.color = (0.0, 0.0, 0.0, 0.0)
ob_lamp.lineart.crease_threshold = 0.0
ob_camera.location = (7.746, -6.653, 5.541)
ob_camera.rotation_euler = (1.164, -0.008951, 0.8343)
ob_camera.lock_rotations_4d = False
ob_camera.empty_display_type = 'ARROWS'
ob_camera.color = (0.0, 0.0, 0.0, 0.0)
ob_camera.display_type = 'WIRE'
ob_camera.lineart.crease_threshold = 0.0

# ---- collection membership
col_collection_1.objects.link(ob_curve)
col_collection_1.objects.link(ob_lamp_002)
col_collection_1.objects.link(ob_curve_001)
col_collection_1.objects.link(ob_lamp_001)
col_collection_1.objects.link(ob_cube)
col_collection_1.objects.link(ob_lamp)
col_collection_1.objects.link(ob_camera)

# ---- scene / render settings (as saved in the file)
scene.camera = ob_camera
scene.frame_start = 1; scene.frame_end = 250; scene.frame_set(1)
scene.render.engine = 'BLENDER_EEVEE_NEXT'
scene.render.image_settings.color_mode = 'RGB'
scene.render.image_settings.compression = 90
scene.render.resolution_x = 800
scene.render.resolution_y = 600
scene.render.pixel_aspect_x = 100.0
scene.render.pixel_aspect_y = 100.0
scene.render.fps = 25
scene.render.dither_intensity = 0.0
scene.render.use_compositing = False
scene.render.use_sequencer = False
scene.render.bake_margin = 2
scene.render.bake_bias = 0.0
scene.render.use_stamp_time = False
scene.render.use_stamp_date = False
scene.render.use_stamp_frame = False
scene.render.use_stamp_camera = False
scene.render.use_stamp_scene = False
scene.render.use_stamp_filename = False
scene.render.use_stamp_render_time = False
scene.render.stamp_font_size = 0
scene.cycles.use_denoising = False
scene.cycles.samples = 10
scene.cycles.sampling_pattern = 'TABULATED_SOBOL'
scene.cycles.light_sampling_threshold = 0.0
scene.cycles.use_adaptive_sampling = False
scene.cycles.use_light_tree = False
scene.cycles.blur_glossy = 0.0
scene.cycles.volume_bounces = 1
scene.cycles.pixel_filter_type = 'GAUSSIAN'
scene.cycles.sample_clamp_indirect = 0.0
scene.view_settings.view_transform = 'Raw'
bpy.context.view_layer.update()
